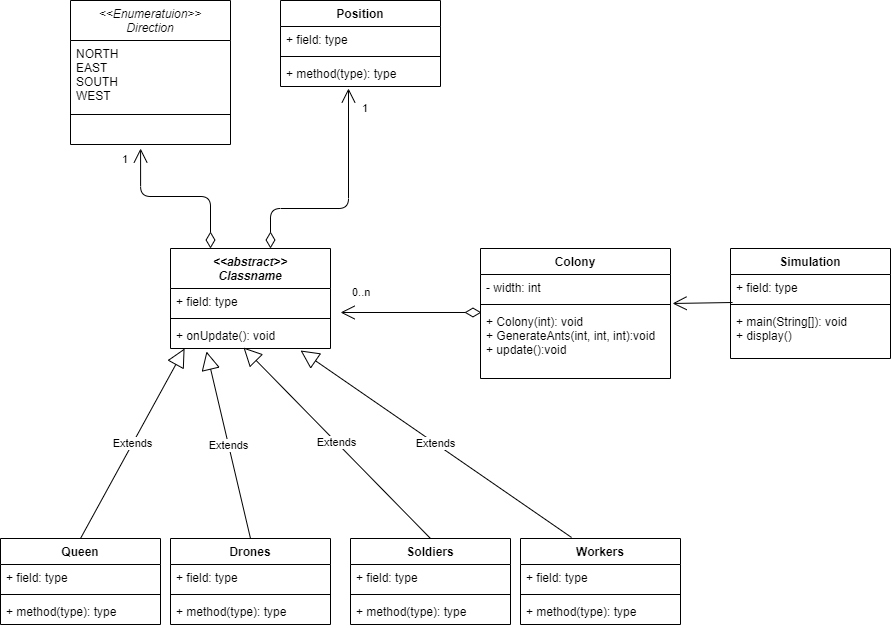

The diagram above was exported from draw.io. Its source (the exported page's mxGraphModel, read from the mxfile embedded in the PNG):
<mxGraphModel dx="1422" dy="794" grid="1" gridSize="10" guides="1" tooltips="1" connect="1" arrows="1" fold="1" page="1" pageScale="1" pageWidth="1169" pageHeight="827" math="0" shadow="0">
  <root>
    <mxCell id="0" />
    <mxCell id="1" parent="0" />
    <mxCell id="8FFjc2j61SHyT6xS3TJ3-5" value="Colony" style="swimlane;fontStyle=1;align=center;verticalAlign=top;childLayout=stackLayout;horizontal=1;startSize=26;horizontalStack=0;resizeParent=1;resizeParentMax=0;resizeLast=0;collapsible=1;marginBottom=0;" vertex="1" parent="1">
      <mxGeometry x="500" y="280" width="190" height="130" as="geometry" />
    </mxCell>
    <mxCell id="8FFjc2j61SHyT6xS3TJ3-6" value="- width: int" style="text;strokeColor=none;fillColor=none;align=left;verticalAlign=top;spacingLeft=4;spacingRight=4;overflow=hidden;rotatable=0;points=[[0,0.5],[1,0.5]];portConstraint=eastwest;" vertex="1" parent="8FFjc2j61SHyT6xS3TJ3-5">
      <mxGeometry y="26" width="190" height="26" as="geometry" />
    </mxCell>
    <mxCell id="8FFjc2j61SHyT6xS3TJ3-7" value="" style="line;strokeWidth=1;fillColor=none;align=left;verticalAlign=middle;spacingTop=-1;spacingLeft=3;spacingRight=3;rotatable=0;labelPosition=right;points=[];portConstraint=eastwest;" vertex="1" parent="8FFjc2j61SHyT6xS3TJ3-5">
      <mxGeometry y="52" width="190" height="8" as="geometry" />
    </mxCell>
    <mxCell id="8FFjc2j61SHyT6xS3TJ3-8" value="+ Colony(int): void&#10;+ GenerateAnts(int, int, int):void&#10;+ update():void" style="text;strokeColor=none;fillColor=none;align=left;verticalAlign=top;spacingLeft=4;spacingRight=4;overflow=hidden;rotatable=0;points=[[0,0.5],[1,0.5]];portConstraint=eastwest;" vertex="1" parent="8FFjc2j61SHyT6xS3TJ3-5">
      <mxGeometry y="60" width="190" height="70" as="geometry" />
    </mxCell>
    <mxCell id="8FFjc2j61SHyT6xS3TJ3-9" value="&lt;&lt;abstract&gt;&gt;&#10;Classname" style="swimlane;fontStyle=3;align=center;verticalAlign=top;childLayout=stackLayout;horizontal=1;startSize=40;horizontalStack=0;resizeParent=1;resizeParentMax=0;resizeLast=0;collapsible=1;marginBottom=0;" vertex="1" parent="1">
      <mxGeometry x="190" y="280" width="160" height="100" as="geometry" />
    </mxCell>
    <mxCell id="8FFjc2j61SHyT6xS3TJ3-10" value="+ field: type" style="text;strokeColor=none;fillColor=none;align=left;verticalAlign=top;spacingLeft=4;spacingRight=4;overflow=hidden;rotatable=0;points=[[0,0.5],[1,0.5]];portConstraint=eastwest;" vertex="1" parent="8FFjc2j61SHyT6xS3TJ3-9">
      <mxGeometry y="40" width="160" height="26" as="geometry" />
    </mxCell>
    <mxCell id="8FFjc2j61SHyT6xS3TJ3-11" value="" style="line;strokeWidth=1;fillColor=none;align=left;verticalAlign=middle;spacingTop=-1;spacingLeft=3;spacingRight=3;rotatable=0;labelPosition=right;points=[];portConstraint=eastwest;" vertex="1" parent="8FFjc2j61SHyT6xS3TJ3-9">
      <mxGeometry y="66" width="160" height="8" as="geometry" />
    </mxCell>
    <mxCell id="8FFjc2j61SHyT6xS3TJ3-12" value="+ onUpdate(): void" style="text;strokeColor=none;fillColor=none;align=left;verticalAlign=top;spacingLeft=4;spacingRight=4;overflow=hidden;rotatable=0;points=[[0,0.5],[1,0.5]];portConstraint=eastwest;" vertex="1" parent="8FFjc2j61SHyT6xS3TJ3-9">
      <mxGeometry y="74" width="160" height="26" as="geometry" />
    </mxCell>
    <mxCell id="8FFjc2j61SHyT6xS3TJ3-13" value="Soldiers" style="swimlane;fontStyle=1;align=center;verticalAlign=top;childLayout=stackLayout;horizontal=1;startSize=26;horizontalStack=0;resizeParent=1;resizeParentMax=0;resizeLast=0;collapsible=1;marginBottom=0;" vertex="1" parent="1">
      <mxGeometry x="370" y="570" width="160" height="86" as="geometry" />
    </mxCell>
    <mxCell id="8FFjc2j61SHyT6xS3TJ3-14" value="+ field: type" style="text;strokeColor=none;fillColor=none;align=left;verticalAlign=top;spacingLeft=4;spacingRight=4;overflow=hidden;rotatable=0;points=[[0,0.5],[1,0.5]];portConstraint=eastwest;" vertex="1" parent="8FFjc2j61SHyT6xS3TJ3-13">
      <mxGeometry y="26" width="160" height="26" as="geometry" />
    </mxCell>
    <mxCell id="8FFjc2j61SHyT6xS3TJ3-15" value="" style="line;strokeWidth=1;fillColor=none;align=left;verticalAlign=middle;spacingTop=-1;spacingLeft=3;spacingRight=3;rotatable=0;labelPosition=right;points=[];portConstraint=eastwest;" vertex="1" parent="8FFjc2j61SHyT6xS3TJ3-13">
      <mxGeometry y="52" width="160" height="8" as="geometry" />
    </mxCell>
    <mxCell id="8FFjc2j61SHyT6xS3TJ3-16" value="+ method(type): type" style="text;strokeColor=none;fillColor=none;align=left;verticalAlign=top;spacingLeft=4;spacingRight=4;overflow=hidden;rotatable=0;points=[[0,0.5],[1,0.5]];portConstraint=eastwest;" vertex="1" parent="8FFjc2j61SHyT6xS3TJ3-13">
      <mxGeometry y="60" width="160" height="26" as="geometry" />
    </mxCell>
    <mxCell id="8FFjc2j61SHyT6xS3TJ3-17" value="Drones" style="swimlane;fontStyle=1;align=center;verticalAlign=top;childLayout=stackLayout;horizontal=1;startSize=26;horizontalStack=0;resizeParent=1;resizeParentMax=0;resizeLast=0;collapsible=1;marginBottom=0;" vertex="1" parent="1">
      <mxGeometry x="190" y="570" width="160" height="86" as="geometry" />
    </mxCell>
    <mxCell id="8FFjc2j61SHyT6xS3TJ3-18" value="+ field: type" style="text;strokeColor=none;fillColor=none;align=left;verticalAlign=top;spacingLeft=4;spacingRight=4;overflow=hidden;rotatable=0;points=[[0,0.5],[1,0.5]];portConstraint=eastwest;" vertex="1" parent="8FFjc2j61SHyT6xS3TJ3-17">
      <mxGeometry y="26" width="160" height="26" as="geometry" />
    </mxCell>
    <mxCell id="8FFjc2j61SHyT6xS3TJ3-19" value="" style="line;strokeWidth=1;fillColor=none;align=left;verticalAlign=middle;spacingTop=-1;spacingLeft=3;spacingRight=3;rotatable=0;labelPosition=right;points=[];portConstraint=eastwest;" vertex="1" parent="8FFjc2j61SHyT6xS3TJ3-17">
      <mxGeometry y="52" width="160" height="8" as="geometry" />
    </mxCell>
    <mxCell id="8FFjc2j61SHyT6xS3TJ3-20" value="+ method(type): type" style="text;strokeColor=none;fillColor=none;align=left;verticalAlign=top;spacingLeft=4;spacingRight=4;overflow=hidden;rotatable=0;points=[[0,0.5],[1,0.5]];portConstraint=eastwest;" vertex="1" parent="8FFjc2j61SHyT6xS3TJ3-17">
      <mxGeometry y="60" width="160" height="26" as="geometry" />
    </mxCell>
    <mxCell id="8FFjc2j61SHyT6xS3TJ3-21" value="Workers" style="swimlane;fontStyle=1;align=center;verticalAlign=top;childLayout=stackLayout;horizontal=1;startSize=26;horizontalStack=0;resizeParent=1;resizeParentMax=0;resizeLast=0;collapsible=1;marginBottom=0;" vertex="1" parent="1">
      <mxGeometry x="540" y="570" width="160" height="86" as="geometry" />
    </mxCell>
    <mxCell id="8FFjc2j61SHyT6xS3TJ3-22" value="+ field: type" style="text;strokeColor=none;fillColor=none;align=left;verticalAlign=top;spacingLeft=4;spacingRight=4;overflow=hidden;rotatable=0;points=[[0,0.5],[1,0.5]];portConstraint=eastwest;" vertex="1" parent="8FFjc2j61SHyT6xS3TJ3-21">
      <mxGeometry y="26" width="160" height="26" as="geometry" />
    </mxCell>
    <mxCell id="8FFjc2j61SHyT6xS3TJ3-23" value="" style="line;strokeWidth=1;fillColor=none;align=left;verticalAlign=middle;spacingTop=-1;spacingLeft=3;spacingRight=3;rotatable=0;labelPosition=right;points=[];portConstraint=eastwest;" vertex="1" parent="8FFjc2j61SHyT6xS3TJ3-21">
      <mxGeometry y="52" width="160" height="8" as="geometry" />
    </mxCell>
    <mxCell id="8FFjc2j61SHyT6xS3TJ3-24" value="+ method(type): type" style="text;strokeColor=none;fillColor=none;align=left;verticalAlign=top;spacingLeft=4;spacingRight=4;overflow=hidden;rotatable=0;points=[[0,0.5],[1,0.5]];portConstraint=eastwest;" vertex="1" parent="8FFjc2j61SHyT6xS3TJ3-21">
      <mxGeometry y="60" width="160" height="26" as="geometry" />
    </mxCell>
    <mxCell id="8FFjc2j61SHyT6xS3TJ3-25" value="Queen" style="swimlane;fontStyle=1;align=center;verticalAlign=top;childLayout=stackLayout;horizontal=1;startSize=26;horizontalStack=0;resizeParent=1;resizeParentMax=0;resizeLast=0;collapsible=1;marginBottom=0;" vertex="1" parent="1">
      <mxGeometry x="20" y="570" width="160" height="86" as="geometry" />
    </mxCell>
    <mxCell id="8FFjc2j61SHyT6xS3TJ3-26" value="+ field: type" style="text;strokeColor=none;fillColor=none;align=left;verticalAlign=top;spacingLeft=4;spacingRight=4;overflow=hidden;rotatable=0;points=[[0,0.5],[1,0.5]];portConstraint=eastwest;" vertex="1" parent="8FFjc2j61SHyT6xS3TJ3-25">
      <mxGeometry y="26" width="160" height="26" as="geometry" />
    </mxCell>
    <mxCell id="8FFjc2j61SHyT6xS3TJ3-27" value="" style="line;strokeWidth=1;fillColor=none;align=left;verticalAlign=middle;spacingTop=-1;spacingLeft=3;spacingRight=3;rotatable=0;labelPosition=right;points=[];portConstraint=eastwest;" vertex="1" parent="8FFjc2j61SHyT6xS3TJ3-25">
      <mxGeometry y="52" width="160" height="8" as="geometry" />
    </mxCell>
    <mxCell id="8FFjc2j61SHyT6xS3TJ3-28" value="+ method(type): type" style="text;strokeColor=none;fillColor=none;align=left;verticalAlign=top;spacingLeft=4;spacingRight=4;overflow=hidden;rotatable=0;points=[[0,0.5],[1,0.5]];portConstraint=eastwest;" vertex="1" parent="8FFjc2j61SHyT6xS3TJ3-25">
      <mxGeometry y="60" width="160" height="26" as="geometry" />
    </mxCell>
    <mxCell id="8FFjc2j61SHyT6xS3TJ3-29" value="Extends" style="endArrow=block;endSize=16;endFill=0;html=1;exitX=0.5;exitY=0;exitDx=0;exitDy=0;entryX=0.088;entryY=1;entryDx=0;entryDy=0;entryPerimeter=0;" edge="1" parent="1" source="8FFjc2j61SHyT6xS3TJ3-25" target="8FFjc2j61SHyT6xS3TJ3-12">
      <mxGeometry width="160" relative="1" as="geometry">
        <mxPoint x="230" y="270" as="sourcePoint" />
        <mxPoint x="390" y="270" as="targetPoint" />
      </mxGeometry>
    </mxCell>
    <mxCell id="8FFjc2j61SHyT6xS3TJ3-31" value="Extends" style="endArrow=block;endSize=16;endFill=0;html=1;exitX=0.5;exitY=0;exitDx=0;exitDy=0;entryX=0.225;entryY=1.115;entryDx=0;entryDy=0;entryPerimeter=0;" edge="1" parent="1" source="8FFjc2j61SHyT6xS3TJ3-17" target="8FFjc2j61SHyT6xS3TJ3-12">
      <mxGeometry width="160" relative="1" as="geometry">
        <mxPoint x="500" y="410" as="sourcePoint" />
        <mxPoint x="660" y="410" as="targetPoint" />
      </mxGeometry>
    </mxCell>
    <mxCell id="8FFjc2j61SHyT6xS3TJ3-32" value="Extends" style="endArrow=block;endSize=16;endFill=0;html=1;exitX=0.319;exitY=-0.012;exitDx=0;exitDy=0;exitPerimeter=0;entryX=0.813;entryY=1.077;entryDx=0;entryDy=0;entryPerimeter=0;" edge="1" parent="1" source="8FFjc2j61SHyT6xS3TJ3-21" target="8FFjc2j61SHyT6xS3TJ3-12">
      <mxGeometry width="160" relative="1" as="geometry">
        <mxPoint x="500" y="410" as="sourcePoint" />
        <mxPoint x="660" y="410" as="targetPoint" />
      </mxGeometry>
    </mxCell>
    <mxCell id="8FFjc2j61SHyT6xS3TJ3-33" value="Extends" style="endArrow=block;endSize=16;endFill=0;html=1;exitX=0.5;exitY=0;exitDx=0;exitDy=0;entryX=0.456;entryY=0.962;entryDx=0;entryDy=0;entryPerimeter=0;" edge="1" parent="1" source="8FFjc2j61SHyT6xS3TJ3-13" target="8FFjc2j61SHyT6xS3TJ3-12">
      <mxGeometry width="160" relative="1" as="geometry">
        <mxPoint x="500" y="410" as="sourcePoint" />
        <mxPoint x="660" y="410" as="targetPoint" />
      </mxGeometry>
    </mxCell>
    <mxCell id="8FFjc2j61SHyT6xS3TJ3-34" value="Simulation" style="swimlane;fontStyle=1;align=center;verticalAlign=top;childLayout=stackLayout;horizontal=1;startSize=26;horizontalStack=0;resizeParent=1;resizeParentMax=0;resizeLast=0;collapsible=1;marginBottom=0;" vertex="1" parent="1">
      <mxGeometry x="750" y="280" width="160" height="110" as="geometry" />
    </mxCell>
    <mxCell id="8FFjc2j61SHyT6xS3TJ3-35" value="+ field: type" style="text;strokeColor=none;fillColor=none;align=left;verticalAlign=top;spacingLeft=4;spacingRight=4;overflow=hidden;rotatable=0;points=[[0,0.5],[1,0.5]];portConstraint=eastwest;" vertex="1" parent="8FFjc2j61SHyT6xS3TJ3-34">
      <mxGeometry y="26" width="160" height="26" as="geometry" />
    </mxCell>
    <mxCell id="8FFjc2j61SHyT6xS3TJ3-36" value="" style="line;strokeWidth=1;fillColor=none;align=left;verticalAlign=middle;spacingTop=-1;spacingLeft=3;spacingRight=3;rotatable=0;labelPosition=right;points=[];portConstraint=eastwest;" vertex="1" parent="8FFjc2j61SHyT6xS3TJ3-34">
      <mxGeometry y="52" width="160" height="8" as="geometry" />
    </mxCell>
    <mxCell id="8FFjc2j61SHyT6xS3TJ3-37" value="+ main(String[]): void&#10;+ display()" style="text;strokeColor=none;fillColor=none;align=left;verticalAlign=top;spacingLeft=4;spacingRight=4;overflow=hidden;rotatable=0;points=[[0,0.5],[1,0.5]];portConstraint=eastwest;" vertex="1" parent="8FFjc2j61SHyT6xS3TJ3-34">
      <mxGeometry y="60" width="160" height="50" as="geometry" />
    </mxCell>
    <mxCell id="8FFjc2j61SHyT6xS3TJ3-42" value="&lt;&lt;Enumeratuion&gt;&gt;&#10;Direction" style="swimlane;fontStyle=2;align=center;verticalAlign=top;childLayout=stackLayout;horizontal=1;startSize=40;horizontalStack=0;resizeParent=1;resizeParentMax=0;resizeLast=0;collapsible=1;marginBottom=0;" vertex="1" parent="1">
      <mxGeometry x="90" y="32" width="160" height="144" as="geometry" />
    </mxCell>
    <mxCell id="8FFjc2j61SHyT6xS3TJ3-43" value="NORTH&#10;EAST&#10;SOUTH&#10;WEST" style="text;strokeColor=none;fillColor=none;align=left;verticalAlign=top;spacingLeft=4;spacingRight=4;overflow=hidden;rotatable=0;points=[[0,0.5],[1,0.5]];portConstraint=eastwest;" vertex="1" parent="8FFjc2j61SHyT6xS3TJ3-42">
      <mxGeometry y="40" width="160" height="70" as="geometry" />
    </mxCell>
    <mxCell id="8FFjc2j61SHyT6xS3TJ3-44" value="" style="line;strokeWidth=1;fillColor=none;align=left;verticalAlign=middle;spacingTop=-1;spacingLeft=3;spacingRight=3;rotatable=0;labelPosition=right;points=[];portConstraint=eastwest;" vertex="1" parent="8FFjc2j61SHyT6xS3TJ3-42">
      <mxGeometry y="110" width="160" height="8" as="geometry" />
    </mxCell>
    <mxCell id="8FFjc2j61SHyT6xS3TJ3-45" value=" " style="text;strokeColor=none;fillColor=none;align=left;verticalAlign=top;spacingLeft=4;spacingRight=4;overflow=hidden;rotatable=0;points=[[0,0.5],[1,0.5]];portConstraint=eastwest;" vertex="1" parent="8FFjc2j61SHyT6xS3TJ3-42">
      <mxGeometry y="118" width="160" height="26" as="geometry" />
    </mxCell>
    <mxCell id="8FFjc2j61SHyT6xS3TJ3-46" value="Position" style="swimlane;fontStyle=1;align=center;verticalAlign=top;childLayout=stackLayout;horizontal=1;startSize=26;horizontalStack=0;resizeParent=1;resizeParentMax=0;resizeLast=0;collapsible=1;marginBottom=0;" vertex="1" parent="1">
      <mxGeometry x="300" y="32" width="160" height="86" as="geometry" />
    </mxCell>
    <mxCell id="8FFjc2j61SHyT6xS3TJ3-47" value="+ field: type" style="text;strokeColor=none;fillColor=none;align=left;verticalAlign=top;spacingLeft=4;spacingRight=4;overflow=hidden;rotatable=0;points=[[0,0.5],[1,0.5]];portConstraint=eastwest;" vertex="1" parent="8FFjc2j61SHyT6xS3TJ3-46">
      <mxGeometry y="26" width="160" height="26" as="geometry" />
    </mxCell>
    <mxCell id="8FFjc2j61SHyT6xS3TJ3-48" value="" style="line;strokeWidth=1;fillColor=none;align=left;verticalAlign=middle;spacingTop=-1;spacingLeft=3;spacingRight=3;rotatable=0;labelPosition=right;points=[];portConstraint=eastwest;" vertex="1" parent="8FFjc2j61SHyT6xS3TJ3-46">
      <mxGeometry y="52" width="160" height="8" as="geometry" />
    </mxCell>
    <mxCell id="8FFjc2j61SHyT6xS3TJ3-49" value="+ method(type): type" style="text;strokeColor=none;fillColor=none;align=left;verticalAlign=top;spacingLeft=4;spacingRight=4;overflow=hidden;rotatable=0;points=[[0,0.5],[1,0.5]];portConstraint=eastwest;" vertex="1" parent="8FFjc2j61SHyT6xS3TJ3-46">
      <mxGeometry y="60" width="160" height="26" as="geometry" />
    </mxCell>
    <mxCell id="8FFjc2j61SHyT6xS3TJ3-50" value="0..n" style="endArrow=open;html=1;endSize=12;startArrow=diamondThin;startSize=14;startFill=0;edgeStyle=orthogonalEdgeStyle;align=left;verticalAlign=bottom;exitX=0.005;exitY=0.057;exitDx=0;exitDy=0;exitPerimeter=0;entryX=1.063;entryY=0.923;entryDx=0;entryDy=0;entryPerimeter=0;" edge="1" parent="1" source="8FFjc2j61SHyT6xS3TJ3-8" target="8FFjc2j61SHyT6xS3TJ3-10">
      <mxGeometry x="0.8592" y="-11" relative="1" as="geometry">
        <mxPoint x="500" y="310" as="sourcePoint" />
        <mxPoint x="440" y="428" as="targetPoint" />
        <mxPoint as="offset" />
      </mxGeometry>
    </mxCell>
    <mxCell id="8FFjc2j61SHyT6xS3TJ3-51" value="1" style="endArrow=open;html=1;endSize=12;startArrow=diamondThin;startSize=14;startFill=0;edgeStyle=orthogonalEdgeStyle;align=left;verticalAlign=bottom;exitX=0.25;exitY=0;exitDx=0;exitDy=0;entryX=0.438;entryY=1.154;entryDx=0;entryDy=0;entryPerimeter=0;" edge="1" parent="1" source="8FFjc2j61SHyT6xS3TJ3-9" target="8FFjc2j61SHyT6xS3TJ3-45">
      <mxGeometry x="0.7647" y="20" relative="1" as="geometry">
        <mxPoint x="500" y="310" as="sourcePoint" />
        <mxPoint x="160" y="190" as="targetPoint" />
        <Array as="points">
          <mxPoint x="230" y="228" />
          <mxPoint x="160" y="228" />
        </Array>
        <mxPoint as="offset" />
      </mxGeometry>
    </mxCell>
    <mxCell id="8FFjc2j61SHyT6xS3TJ3-53" value="1" style="endArrow=open;html=1;endSize=12;startArrow=diamondThin;startSize=14;startFill=0;edgeStyle=orthogonalEdgeStyle;align=left;verticalAlign=bottom;exitX=0.625;exitY=0;exitDx=0;exitDy=0;exitPerimeter=0;entryX=0.425;entryY=1.077;entryDx=0;entryDy=0;entryPerimeter=0;" edge="1" parent="1" source="8FFjc2j61SHyT6xS3TJ3-9" target="8FFjc2j61SHyT6xS3TJ3-49">
      <mxGeometry x="0.7556" y="-12" relative="1" as="geometry">
        <mxPoint x="340" y="230" as="sourcePoint" />
        <mxPoint x="500" y="230" as="targetPoint" />
        <Array as="points">
          <mxPoint x="290" y="240" />
          <mxPoint x="368" y="240" />
        </Array>
        <mxPoint as="offset" />
      </mxGeometry>
    </mxCell>
    <mxCell id="8FFjc2j61SHyT6xS3TJ3-58" value="" style="endArrow=open;endFill=1;endSize=12;html=1;exitX=0.013;exitY=1.077;exitDx=0;exitDy=0;exitPerimeter=0;entryX=1.011;entryY=1.115;entryDx=0;entryDy=0;entryPerimeter=0;" edge="1" parent="1" source="8FFjc2j61SHyT6xS3TJ3-35" target="8FFjc2j61SHyT6xS3TJ3-6">
      <mxGeometry width="160" relative="1" as="geometry">
        <mxPoint x="650" y="160" as="sourcePoint" />
        <mxPoint x="810" y="160" as="targetPoint" />
      </mxGeometry>
    </mxCell>
  </root>
</mxGraphModel>